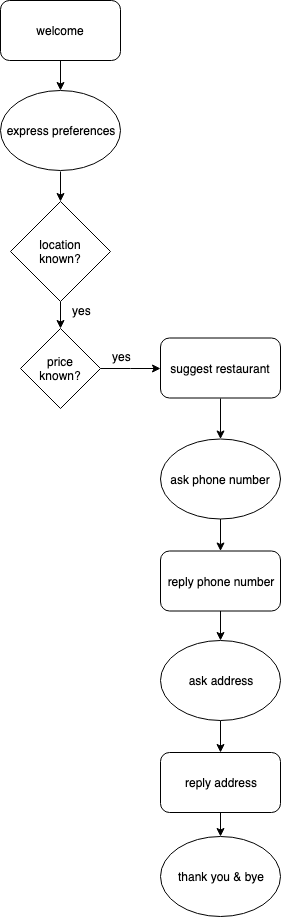

The diagram above was exported from draw.io. Its source (the exported page's mxGraphModel, read from the mxfile embedded in the PNG):
<mxGraphModel dx="786" dy="474" grid="1" gridSize="10" guides="1" tooltips="1" connect="1" arrows="1" fold="1" page="1" pageScale="1" pageWidth="827" pageHeight="1169" math="0" shadow="0">
  <root>
    <mxCell id="0" />
    <mxCell id="1" parent="0" />
    <mxCell id="pHLpsoIMGBPVor1CWs65-1" value="" style="edgeStyle=orthogonalEdgeStyle;rounded=0;orthogonalLoop=1;jettySize=auto;html=1;" edge="1" parent="1" source="pHLpsoIMGBPVor1CWs65-2" target="pHLpsoIMGBPVor1CWs65-5">
      <mxGeometry relative="1" as="geometry" />
    </mxCell>
    <mxCell id="pHLpsoIMGBPVor1CWs65-2" value="welcome" style="rounded=1;whiteSpace=wrap;html=1;" vertex="1" parent="1">
      <mxGeometry x="180" width="120" height="60" as="geometry" />
    </mxCell>
    <mxCell id="pHLpsoIMGBPVor1CWs65-44" value="" style="edgeStyle=orthogonalEdgeStyle;rounded=0;orthogonalLoop=1;jettySize=auto;html=1;" edge="1" parent="1" source="pHLpsoIMGBPVor1CWs65-3">
      <mxGeometry relative="1" as="geometry">
        <mxPoint x="240" y="328" as="targetPoint" />
      </mxGeometry>
    </mxCell>
    <mxCell id="pHLpsoIMGBPVor1CWs65-3" value="location&lt;br&gt;known?" style="rhombus;whiteSpace=wrap;html=1;" vertex="1" parent="1">
      <mxGeometry x="190" y="201" width="100" height="100" as="geometry" />
    </mxCell>
    <mxCell id="pHLpsoIMGBPVor1CWs65-4" value="" style="edgeStyle=orthogonalEdgeStyle;rounded=0;orthogonalLoop=1;jettySize=auto;html=1;" edge="1" parent="1" target="pHLpsoIMGBPVor1CWs65-3">
      <mxGeometry relative="1" as="geometry">
        <mxPoint x="240" y="171" as="sourcePoint" />
      </mxGeometry>
    </mxCell>
    <mxCell id="pHLpsoIMGBPVor1CWs65-5" value="express preferences" style="ellipse;whiteSpace=wrap;html=1;" vertex="1" parent="1">
      <mxGeometry x="180" y="90" width="120" height="80" as="geometry" />
    </mxCell>
    <mxCell id="pHLpsoIMGBPVor1CWs65-11" value="&lt;span style=&quot;white-space: normal&quot;&gt;suggest restaurant&lt;/span&gt;" style="rounded=1;whiteSpace=wrap;html=1;" vertex="1" parent="1">
      <mxGeometry x="340" y="337.5" width="120" height="60" as="geometry" />
    </mxCell>
    <mxCell id="pHLpsoIMGBPVor1CWs65-40" value="" style="edgeStyle=orthogonalEdgeStyle;rounded=0;orthogonalLoop=1;jettySize=auto;html=1;exitX=0.5;exitY=1;exitDx=0;exitDy=0;" edge="1" parent="1" source="pHLpsoIMGBPVor1CWs65-11" target="pHLpsoIMGBPVor1CWs65-38">
      <mxGeometry relative="1" as="geometry">
        <mxPoint x="400" y="406.5" as="sourcePoint" />
      </mxGeometry>
    </mxCell>
    <mxCell id="pHLpsoIMGBPVor1CWs65-18" value="thank you &amp;amp; bye" style="ellipse;whiteSpace=wrap;html=1;" vertex="1" parent="1">
      <mxGeometry x="340" y="836" width="120" height="80" as="geometry" />
    </mxCell>
    <mxCell id="pHLpsoIMGBPVor1CWs65-37" value="" style="edgeStyle=orthogonalEdgeStyle;rounded=0;orthogonalLoop=1;jettySize=auto;html=1;" edge="1" parent="1" source="pHLpsoIMGBPVor1CWs65-38" target="pHLpsoIMGBPVor1CWs65-39">
      <mxGeometry relative="1" as="geometry" />
    </mxCell>
    <mxCell id="pHLpsoIMGBPVor1CWs65-38" value="ask phone number" style="ellipse;whiteSpace=wrap;html=1;" vertex="1" parent="1">
      <mxGeometry x="340" y="438.5" width="120" height="80" as="geometry" />
    </mxCell>
    <mxCell id="pHLpsoIMGBPVor1CWs65-41" value="" style="edgeStyle=orthogonalEdgeStyle;rounded=0;orthogonalLoop=1;jettySize=auto;html=1;" edge="1" parent="1" target="pHLpsoIMGBPVor1CWs65-18">
      <mxGeometry relative="1" as="geometry">
        <mxPoint x="400" y="810" as="sourcePoint" />
      </mxGeometry>
    </mxCell>
    <mxCell id="pHLpsoIMGBPVor1CWs65-57" value="" style="edgeStyle=orthogonalEdgeStyle;rounded=0;orthogonalLoop=1;jettySize=auto;html=1;" edge="1" parent="1" source="pHLpsoIMGBPVor1CWs65-39" target="pHLpsoIMGBPVor1CWs65-55">
      <mxGeometry relative="1" as="geometry" />
    </mxCell>
    <mxCell id="pHLpsoIMGBPVor1CWs65-39" value="reply phone number" style="rounded=1;whiteSpace=wrap;html=1;" vertex="1" parent="1">
      <mxGeometry x="340" y="550.5" width="120" height="60" as="geometry" />
    </mxCell>
    <mxCell id="pHLpsoIMGBPVor1CWs65-45" value="yes" style="text;html=1;resizable=0;points=[];autosize=1;align=left;verticalAlign=top;spacingTop=-4;" vertex="1" parent="1">
      <mxGeometry x="250" y="301" width="30" height="20" as="geometry" />
    </mxCell>
    <mxCell id="pHLpsoIMGBPVor1CWs65-53" value="" style="edgeStyle=orthogonalEdgeStyle;rounded=0;orthogonalLoop=1;jettySize=auto;html=1;" edge="1" parent="1" source="pHLpsoIMGBPVor1CWs65-51" target="pHLpsoIMGBPVor1CWs65-11">
      <mxGeometry relative="1" as="geometry" />
    </mxCell>
    <mxCell id="pHLpsoIMGBPVor1CWs65-51" value="price&lt;br&gt;known?" style="rhombus;whiteSpace=wrap;html=1;" vertex="1" parent="1">
      <mxGeometry x="200" y="328" width="80" height="80" as="geometry" />
    </mxCell>
    <mxCell id="pHLpsoIMGBPVor1CWs65-52" value="yes" style="text;html=1;resizable=0;points=[];autosize=1;align=left;verticalAlign=top;spacingTop=-4;" vertex="1" parent="1">
      <mxGeometry x="290" y="346.5" width="30" height="20" as="geometry" />
    </mxCell>
    <mxCell id="pHLpsoIMGBPVor1CWs65-54" value="" style="edgeStyle=orthogonalEdgeStyle;rounded=0;orthogonalLoop=1;jettySize=auto;html=1;" edge="1" parent="1" source="pHLpsoIMGBPVor1CWs65-55" target="pHLpsoIMGBPVor1CWs65-56">
      <mxGeometry relative="1" as="geometry" />
    </mxCell>
    <mxCell id="pHLpsoIMGBPVor1CWs65-55" value="ask address" style="ellipse;whiteSpace=wrap;html=1;" vertex="1" parent="1">
      <mxGeometry x="340" y="640" width="120" height="80" as="geometry" />
    </mxCell>
    <mxCell id="pHLpsoIMGBPVor1CWs65-56" value="reply address" style="rounded=1;whiteSpace=wrap;html=1;" vertex="1" parent="1">
      <mxGeometry x="340" y="752" width="120" height="60" as="geometry" />
    </mxCell>
  </root>
</mxGraphModel>